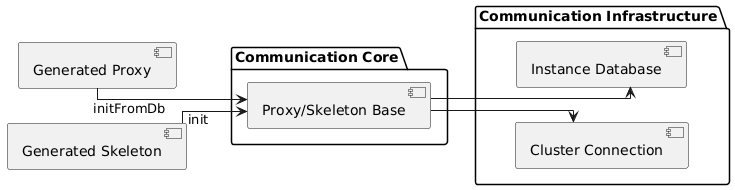

The diagram above was rendered by PlantUML. Its source (embedded in the PNG):
@startuml

left to right direction
skinparam linetype ortho

package "Communication Core" as service_initialization_core {
  component "Proxy/Skeleton Base" as service_initialization_proxy_skeleton_base
}

package "Communication Infrastructure" as service_initialization_infrastructure {
  component "Instance Database" as service_initialization_instance_database
  component "Cluster Connection" as service_initialization_cluster_connection
}

component "Generated Proxy" as service_initialization_proxy
component "Generated Skeleton" as service_initialization_skeleton

service_initialization_proxy --> service_initialization_proxy_skeleton_base : initFromDb
service_initialization_skeleton --> service_initialization_proxy_skeleton_base : init
service_initialization_proxy_skeleton_base --> service_initialization_instance_database
service_initialization_proxy_skeleton_base --> service_initialization_cluster_connection

@enduml